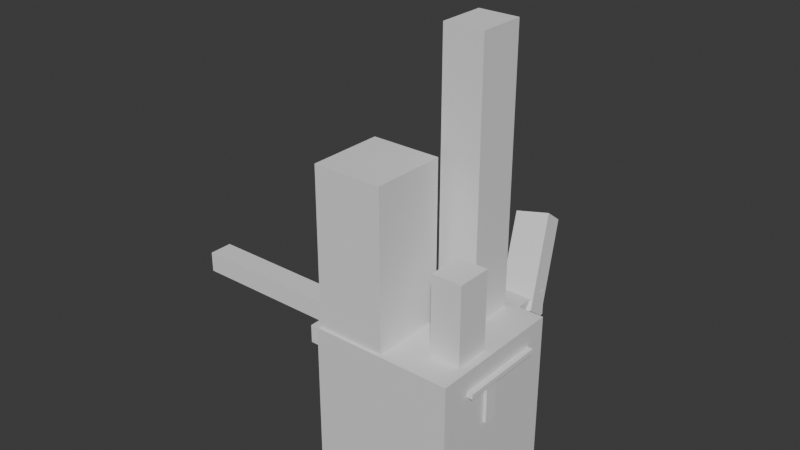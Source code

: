 # Source: building_1.blend  (saved by Blender 4.3.34; exported with 4.5.12 LTS)
import bpy
from mathutils import Matrix  # noqa: F401  (used for matrix-valued properties, if any)

bpy.ops.wm.read_factory_settings(use_empty=True)
scene = bpy.context.scene
scene.name = 'Scene'

# ---- collections
col_collection = bpy.data.collections.new('Collection'); scene.collection.children.link(col_collection)

# ---- materials (node trees are filled in below, after node groups)
mat_material = bpy.data.materials.new('Material')
mat_material.alpha_threshold = 0.0
mat_material.roughness = 0.5
mat_material.line_color = (0.0, 0.0, 0.0, 1.0)

# ---- material node trees
mat_material.use_nodes = True; mat_material.node_tree.nodes.clear()
_N = mat_material.node_tree.nodes; _L = mat_material.node_tree.links
n0 = _N.new('ShaderNodeOutputMaterial'); n0.name = 'Material Output'; n0.location = (300, 300)
n1 = _N.new('ShaderNodeBsdfPrincipled'); n1.name = 'Principled BSDF'; n1.location = (10, 300)
n1.inputs[3].default_value = 1.45
_L.new(n1.outputs[0], n0.inputs[0])
n0.is_active_output = True

# ---- world
world_world = bpy.data.worlds.new('World'); scene.world = world_world
world_world.use_nodes = True; world_world.node_tree.nodes.clear()
_N = world_world.node_tree.nodes; _L = world_world.node_tree.links
n0 = _N.new('ShaderNodeOutputWorld'); n0.name = 'World Output'; n0.location = (300, 300)
n1 = _N.new('ShaderNodeBackground'); n1.name = 'Background'; n1.location = (10, 300)
n1.inputs[0].default_value = (0.05088, 0.05088, 0.05088, 1.0)
_L.new(n1.outputs[0], n0.inputs[0])
n0.is_active_output = True
world_world.color = (0.05088, 0.05088, 0.05088)
world_world.sun_shadow_jitter_overblur = 0.0

# ---- meshes
me_cube = bpy.data.meshes.new('Cube')
me_cube.from_pydata([(1.0, 1.0, 1.0), (1.0, 1.0, -1.0), (1.0, -1.0, 1.0), (1.0, -1.0, -1.0), (-1.0, 1.0, 1.0), (-1.0, 1.0, -1.0), (-1.0, -1.0, 1.0), (-1.0, -1.0, -1.0)], [], [(0, 4, 6, 2), (3, 2, 6, 7), (7, 6, 4, 5), (5, 1, 3, 7), (1, 0, 2, 3), (5, 4, 0, 1)])
_uv = me_cube.uv_layers.new(name='UVMap')
_uv.uv.foreach_set('vector', [0.625, 0.5, 0.875, 0.5, 0.875, 0.75, 0.625, 0.75, 0.375, 0.75, 0.625, 0.75, 0.625, 1.0, 0.375, 1.0, 0.375, 0.0, 0.625, 0.0, 0.625, 0.25, 0.375, 0.25, 0.125, 0.5, 0.375, 0.5, 0.375, 0.75, 0.125, 0.75, 0.375, 0.5, 0.625, 0.5, 0.625, 0.75, 0.375, 0.75, 0.375, 0.25, 0.625, 0.25, 0.625, 0.5, 0.375, 0.5])
me_cube.materials.append(mat_material)
me_cube.use_mirror_vertex_groups = False
me_cube.update()
me_cube_001 = bpy.data.meshes.new('Cube.001')
me_cube_001.from_pydata([(-0.4875, -0.5269, -1.106), (-0.4875, -0.5269, 1.106), (-0.4875, 0.5269, -1.106), (-0.4875, 0.5269, 1.106), (0.4875, -0.5269, -1.106), (0.4875, -0.5269, 1.106), (0.4875, 0.5269, -1.106), (0.4875, 0.5269, 1.106)], [], [(0, 1, 3, 2), (2, 3, 7, 6), (6, 7, 5, 4), (4, 5, 1, 0), (2, 6, 4, 0), (7, 3, 1, 5)])
_uv = me_cube_001.uv_layers.new(name='UVMap')
_uv.uv.foreach_set('vector', [0.375, 0.0, 0.625, 0.0, 0.625, 0.25, 0.375, 0.25, 0.375, 0.25, 0.625, 0.25, 0.625, 0.5, 0.375, 0.5, 0.375, 0.5, 0.625, 0.5, 0.625, 0.75, 0.375, 0.75, 0.375, 0.75, 0.625, 0.75, 0.625, 1.0, 0.375, 1.0, 0.125, 0.5, 0.375, 0.5, 0.375, 0.75, 0.125, 0.75, 0.625, 0.5, 0.875, 0.5, 0.875, 0.75, 0.625, 0.75])
me_cube_001.update()
me_cube_002 = bpy.data.meshes.new('Cube.002')
me_cube_002.from_pydata([(-0.2834, -0.3349, -1.891), (-0.2834, -0.3349, 1.891), (-0.2834, 0.3349, -1.891), (-0.2834, 0.3349, 1.891), (0.2834, -0.3349, -1.891), (0.2834, -0.3349, 1.891), (0.2834, 0.3349, -1.891), (0.2834, 0.3349, 1.891)], [], [(0, 1, 3, 2), (2, 3, 7, 6), (6, 7, 5, 4), (4, 5, 1, 0), (2, 6, 4, 0), (7, 3, 1, 5)])
_uv = me_cube_002.uv_layers.new(name='UVMap')
_uv.uv.foreach_set('vector', [0.375, 0.0, 0.625, 0.0, 0.625, 0.25, 0.375, 0.25, 0.375, 0.25, 0.625, 0.25, 0.625, 0.5, 0.375, 0.5, 0.375, 0.5, 0.625, 0.5, 0.625, 0.75, 0.375, 0.75, 0.375, 0.75, 0.625, 0.75, 0.625, 1.0, 0.375, 1.0, 0.125, 0.5, 0.375, 0.5, 0.375, 0.75, 0.125, 0.75, 0.625, 0.5, 0.875, 0.5, 0.875, 0.75, 0.625, 0.75])
me_cube_002.update()
me_cube_003 = bpy.data.meshes.new('Cube.003')
me_cube_003.from_pydata([(-0.2143, -0.2521, -0.5564), (-0.2143, -0.2521, 0.5564), (-0.2143, 0.2521, -0.5564), (-0.2143, 0.2521, 0.5564), (0.2143, -0.2521, -0.5564), (0.2143, -0.2521, 0.5564), (0.2143, 0.2521, -0.5564), (0.2143, 0.2521, 0.5564)], [], [(0, 1, 3, 2), (2, 3, 7, 6), (6, 7, 5, 4), (4, 5, 1, 0), (2, 6, 4, 0), (7, 3, 1, 5)])
_uv = me_cube_003.uv_layers.new(name='UVMap')
_uv.uv.foreach_set('vector', [0.375, 0.0, 0.625, 0.0, 0.625, 0.25, 0.375, 0.25, 0.375, 0.25, 0.625, 0.25, 0.625, 0.5, 0.375, 0.5, 0.375, 0.5, 0.625, 0.5, 0.625, 0.75, 0.375, 0.75, 0.375, 0.75, 0.625, 0.75, 0.625, 1.0, 0.375, 1.0, 0.125, 0.5, 0.375, 0.5, 0.375, 0.75, 0.125, 0.75, 0.625, 0.5, 0.875, 0.5, 0.875, 0.75, 0.625, 0.75])
me_cube_003.update()
me_cube_004 = bpy.data.meshes.new('Cube.004')
me_cube_004.from_pydata([(-0.2012, -0.2958, -0.7871), (-0.2012, -0.2958, 0.7871), (-0.2012, 0.2958, -0.7871), (-0.2012, 0.2958, 0.7871), (0.2012, -0.2958, -0.7871), (0.2012, -0.2958, 0.7871), (0.2012, 0.2958, -0.7871), (0.2012, 0.2958, 0.7871)], [], [(0, 1, 3, 2), (2, 3, 7, 6), (6, 7, 5, 4), (4, 5, 1, 0), (2, 6, 4, 0), (7, 3, 1, 5)])
_uv = me_cube_004.uv_layers.new(name='UVMap')
_uv.uv.foreach_set('vector', [0.375, 0.0, 0.625, 0.0, 0.625, 0.25, 0.375, 0.25, 0.375, 0.25, 0.625, 0.25, 0.625, 0.5, 0.375, 0.5, 0.375, 0.5, 0.625, 0.5, 0.625, 0.75, 0.375, 0.75, 0.375, 0.75, 0.625, 0.75, 0.625, 1.0, 0.375, 1.0, 0.125, 0.5, 0.375, 0.5, 0.375, 0.75, 0.125, 0.75, 0.625, 0.5, 0.875, 0.5, 0.875, 0.75, 0.625, 0.75])
me_cube_004.update()
me_cube_005 = bpy.data.meshes.new('Cube.005')
me_cube_005.from_pydata([(-0.1764, -0.2559, -0.7161), (-0.1764, -0.2559, 0.7161), (-0.1764, 0.2559, -0.7161), (-0.1764, 0.2559, 0.7161), (0.1764, -0.2559, -0.7161), (0.1764, -0.2559, 0.7161), (0.1764, 0.2559, -0.7161), (0.1764, 0.2559, 0.7161)], [], [(0, 1, 3, 2), (2, 3, 7, 6), (6, 7, 5, 4), (4, 5, 1, 0), (2, 6, 4, 0), (7, 3, 1, 5)])
_uv = me_cube_005.uv_layers.new(name='UVMap')
_uv.uv.foreach_set('vector', [0.375, 0.0, 0.625, 0.0, 0.625, 0.25, 0.375, 0.25, 0.375, 0.25, 0.625, 0.25, 0.625, 0.5, 0.375, 0.5, 0.375, 0.5, 0.625, 0.5, 0.625, 0.75, 0.375, 0.75, 0.375, 0.75, 0.625, 0.75, 0.625, 1.0, 0.375, 1.0, 0.125, 0.5, 0.375, 0.5, 0.375, 0.75, 0.125, 0.75, 0.625, 0.5, 0.875, 0.5, 0.875, 0.75, 0.625, 0.75])
me_cube_005.update()
me_cube_006 = bpy.data.meshes.new('Cube.006')
me_cube_006.from_pydata([(-0.1744, -0.1491, -1.485), (-0.1744, -0.1491, 1.485), (-0.1744, 0.1491, -1.485), (-0.1744, 0.1491, 1.485), (0.1744, -0.1491, -1.485), (0.1744, -0.1491, 1.485), (0.1744, 0.1491, -1.485), (0.1744, 0.1491, 1.485)], [], [(0, 1, 3, 2), (2, 3, 7, 6), (6, 7, 5, 4), (4, 5, 1, 0), (2, 6, 4, 0), (7, 3, 1, 5)])
_uv = me_cube_006.uv_layers.new(name='UVMap')
_uv.uv.foreach_set('vector', [0.375, 0.0, 0.625, 0.0, 0.625, 0.25, 0.375, 0.25, 0.375, 0.25, 0.625, 0.25, 0.625, 0.5, 0.375, 0.5, 0.375, 0.5, 0.625, 0.5, 0.625, 0.75, 0.375, 0.75, 0.375, 0.75, 0.625, 0.75, 0.625, 1.0, 0.375, 1.0, 0.125, 0.5, 0.375, 0.5, 0.375, 0.75, 0.125, 0.75, 0.625, 0.5, 0.875, 0.5, 0.875, 0.75, 0.625, 0.75])
me_cube_006.update()
me_cube_007 = bpy.data.meshes.new('Cube.007')
me_cube_007.from_pydata([(-0.9576, -0.124, -0.07557), (-0.9576, -0.124, 0.07557), (-0.9576, 0.124, -0.07557), (-0.9576, 0.124, 0.07557), (0.9576, -0.124, -0.07557), (0.9576, -0.124, 0.07557), (0.9576, 0.124, -0.07557), (0.9576, 0.124, 0.07557)], [], [(0, 1, 3, 2), (2, 3, 7, 6), (6, 7, 5, 4), (4, 5, 1, 0), (2, 6, 4, 0), (7, 3, 1, 5)])
_uv = me_cube_007.uv_layers.new(name='UVMap')
_uv.uv.foreach_set('vector', [0.375, 0.0, 0.625, 0.0, 0.625, 0.25, 0.375, 0.25, 0.375, 0.25, 0.625, 0.25, 0.625, 0.5, 0.375, 0.5, 0.375, 0.5, 0.625, 0.5, 0.625, 0.75, 0.375, 0.75, 0.375, 0.75, 0.625, 0.75, 0.625, 1.0, 0.375, 1.0, 0.125, 0.5, 0.375, 0.5, 0.375, 0.75, 0.125, 0.75, 0.625, 0.5, 0.875, 0.5, 0.875, 0.75, 0.625, 0.75])
me_cube_007.update()
me_cube_008 = bpy.data.meshes.new('Cube.008')
me_cube_008.from_pydata([(-0.6314, -0.03535, -0.03826), (-0.6314, -0.03535, 0.03826), (-0.6314, 0.03535, -0.03826), (-0.6314, 0.03535, 0.03826), (0.6314, -0.03535, -0.03826), (0.6314, -0.03535, 0.03826), (0.6314, 0.03535, -0.03826), (0.6314, 0.03535, 0.03826)], [], [(0, 1, 3, 2), (2, 3, 7, 6), (6, 7, 5, 4), (4, 5, 1, 0), (2, 6, 4, 0), (7, 3, 1, 5)])
_uv = me_cube_008.uv_layers.new(name='UVMap')
_uv.uv.foreach_set('vector', [0.375, 0.0, 0.625, 0.0, 0.625, 0.25, 0.375, 0.25, 0.375, 0.25, 0.625, 0.25, 0.625, 0.5, 0.375, 0.5, 0.375, 0.5, 0.625, 0.5, 0.625, 0.75, 0.375, 0.75, 0.375, 0.75, 0.625, 0.75, 0.625, 1.0, 0.375, 1.0, 0.125, 0.5, 0.375, 0.5, 0.375, 0.75, 0.125, 0.75, 0.625, 0.5, 0.875, 0.5, 0.875, 0.75, 0.625, 0.75])
me_cube_008.update()
me_cube_009 = bpy.data.meshes.new('Cube.009')
me_cube_009.from_pydata([(-0.5999, -0.0912, -0.2819), (-0.5999, -0.0912, 0.2819), (-0.5999, 0.0912, -0.2819), (-0.5999, 0.0912, 0.2819), (0.5999, -0.0912, -0.2819), (0.5999, -0.0912, 0.2819), (0.5999, 0.0912, -0.2819), (0.5999, 0.0912, 0.2819)], [], [(0, 1, 3, 2), (2, 3, 7, 6), (6, 7, 5, 4), (4, 5, 1, 0), (2, 6, 4, 0), (7, 3, 1, 5)])
_uv = me_cube_009.uv_layers.new(name='UVMap')
_uv.uv.foreach_set('vector', [0.375, 0.0, 0.625, 0.0, 0.625, 0.25, 0.375, 0.25, 0.375, 0.25, 0.625, 0.25, 0.625, 0.5, 0.375, 0.5, 0.375, 0.5, 0.625, 0.5, 0.625, 0.75, 0.375, 0.75, 0.375, 0.75, 0.625, 0.75, 0.625, 1.0, 0.375, 1.0, 0.125, 0.5, 0.375, 0.5, 0.375, 0.75, 0.125, 0.75, 0.625, 0.5, 0.875, 0.5, 0.875, 0.75, 0.625, 0.75])
me_cube_009.update()

# ---- objects
ob_cube = bpy.data.objects.new('Cube', me_cube)
ob_cube_001 = bpy.data.objects.new('Cube.001', me_cube_001)
ob_cube_002 = bpy.data.objects.new('Cube.002', me_cube_002)
ob_cube_003 = bpy.data.objects.new('Cube.003', me_cube_003)
ob_cube_004 = bpy.data.objects.new('Cube.004', me_cube_004)
ob_cube_005 = bpy.data.objects.new('Cube.005', me_cube_005)
ob_cube_006 = bpy.data.objects.new('Cube.006', me_cube_006)
ob_cube_007 = bpy.data.objects.new('Cube.007', me_cube_007)
ob_cube_008 = bpy.data.objects.new('Cube.008', me_cube_008)
ob_cube_009 = bpy.data.objects.new('Cube.009', me_cube_009)

# ---- transforms, parenting, visibility, modifiers, constraints
ob_cube.location = (0.0, 0.0, 0.0)
ob_cube.scale = (1.0, 1.0, 1.447)
ob_cube.lock_rotations_4d = False
ob_cube.empty_display_type = 'ARROWS'
ob_cube.lineart.crease_threshold = 0.0
ob_cube_001.location = (-0.4913, -0.436, 2.553)
ob_cube_002.location = (0.188, 0.5938, 3.338)
ob_cube_003.location = (0.6635, -0.3327, 2.004)
ob_cube_004.location = (-0.2652, 1.787, 0.5634)
ob_cube_004.rotation_euler = (-1.571, -1.571, 0.0)
ob_cube_005.location = (-0.3094, 2.665, 1.048)
ob_cube_005.rotation_euler = (0.2186, -0.6439, -1.558)
ob_cube_006.location = (-2.485, 0.0488, 0.9557)
ob_cube_006.rotation_euler = (1.571, -0.0, -1.571)
ob_cube_007.location = (-1.076, 0.002393, 1.28)
ob_cube_007.rotation_euler = (1.571, -0.0, -1.571)
ob_cube_008.location = (1.038, 0.05697, 1.122)
ob_cube_008.rotation_euler = (1.571, -0.0, 1.571)
ob_cube_009.location = (0.437, -0.131, 0.8048)
ob_cube_009.rotation_euler = (3.142, 4.371e-08, 4.371e-08)

# ---- collection membership
col_collection.objects.link(ob_cube)
col_collection.objects.link(ob_cube_001)
col_collection.objects.link(ob_cube_002)
col_collection.objects.link(ob_cube_003)
col_collection.objects.link(ob_cube_004)
col_collection.objects.link(ob_cube_005)
col_collection.objects.link(ob_cube_006)
col_collection.objects.link(ob_cube_007)
col_collection.objects.link(ob_cube_008)
col_collection.objects.link(ob_cube_009)

# ---- scene / render settings (as saved in the file)
scene.frame_start = 1; scene.frame_end = 250; scene.frame_set(1)
scene.render.engine = 'BLENDER_EEVEE_NEXT'
bpy.context.view_layer.update()

# ---- added for rendering (the .blend has no active camera and no usable light): camera, sun
cam_auto = bpy.data.cameras.new('AutoCamera')
cam_auto.lens = 50.0
cam_auto.sensor_width = 36.0
cam_auto.clip_end = 1000.0
ob_auto_camera = bpy.data.objects.new('AutoCamera', cam_auto)
scene.collection.objects.link(ob_auto_camera)
ob_auto_camera.location = (7.2422, -9.29677, 8.84223)
ob_auto_camera.rotation_euler = (1.09748, -7.21219e-08, 0.694738)
scene.camera = ob_auto_camera
light_auto_sun = bpy.data.lights.new('AutoSun', 'SUN')
light_auto_sun.energy = 3.0
light_auto_sun.angle = 0.0523599
ob_auto_sun = bpy.data.objects.new('AutoSun', light_auto_sun)
scene.collection.objects.link(ob_auto_sun)
ob_auto_sun.rotation_euler = (0.872665, 0.174533, 0.523599)
bpy.context.view_layer.update()
